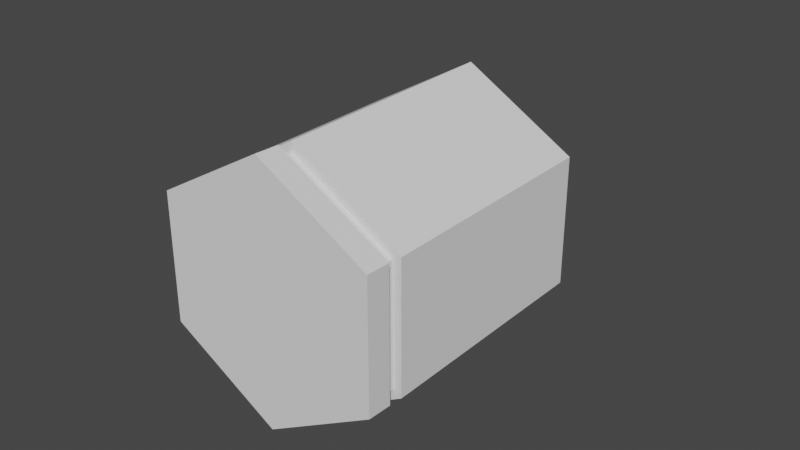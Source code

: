 # Source: Bullet.blend  (saved by Blender 3.2.14; exported with 4.5.12 LTS)
import bpy
from mathutils import Matrix  # noqa: F401  (used for matrix-valued properties, if any)

bpy.ops.wm.read_factory_settings(use_empty=True)
scene = bpy.context.scene
scene.name = 'Scene'

# ---- collections
col_collection = bpy.data.collections.new('Collection'); scene.collection.children.link(col_collection)

# ---- world
world_world = bpy.data.worlds.new('World'); scene.world = world_world
world_world.use_nodes = True; world_world.node_tree.nodes.clear()
_N = world_world.node_tree.nodes; _L = world_world.node_tree.links
n0 = _N.new('ShaderNodeOutputWorld'); n0.name = 'World Output'; n0.location = (300, 300)
n1 = _N.new('ShaderNodeBackground'); n1.name = 'Background'; n1.location = (10, 300)
n1.inputs[0].default_value = (0.05088, 0.05088, 0.05088, 1.0)
_L.new(n1.outputs[0], n0.inputs[0])
n0.is_active_output = True
world_world.color = (0.05088, 0.05088, 0.05088)
world_world.use_sun_shadow = False
world_world.sun_shadow_jitter_overblur = 0.0

# ---- meshes
me_cylinder = bpy.data.meshes.new('Cylinder')
me_cylinder.from_pydata([(-1.068e-09, 0.03942, 0.03697), (-1.611e-09, 0.01356, 0.06003), (0.03578, 0.01877, 0.03733), (0.01213, 0.006559, 0.06015), (0.03578, -0.02254, 0.03805), (0.01213, -0.007449, 0.06039), (-4.681e-09, -0.0432, 0.03841), (-2.836e-09, -0.01445, 0.06052), (-0.03578, -0.02254, 0.03805), (-0.01213, -0.007449, 0.06039), (-0.03578, 0.01877, 0.03733), (-0.01213, 0.006559, 0.06015), (-1.849e-09, 0.03824, -0.05061), (0.03578, 0.01758, -0.05025), (0.03578, -0.02373, -0.04953), (-5.462e-09, -0.04439, -0.04917), (-0.03578, -0.02373, -0.04953), (-0.03578, 0.01758, -0.05025), (-1.276e-09, 0.03596, -0.03792), (-1.536e-09, 0.03557, -0.04239), (-0.03312, 0.01644, -0.04217), (-0.03312, 0.01684, -0.03769), (-0.03312, -0.0214, -0.03724), (-0.03312, -0.0218, -0.04172), (-4.937e-09, -0.04093, -0.04149), (-4.676e-09, -0.04053, -0.03702), (0.03312, -0.0214, -0.03724), (0.03312, -0.0218, -0.04172), (0.03312, 0.01644, -0.04217), (0.03312, 0.01684, -0.03769), (-4.941e-09, -0.0436, -0.03675), (0.03578, -0.02294, -0.03711), (-5.201e-09, -0.04399, -0.04122), (0.03578, -0.02334, -0.04158), (0.03578, 0.01837, -0.03783), (-1.329e-09, 0.03903, -0.03819), (0.03578, 0.01798, -0.0423), (-1.589e-09, 0.03863, -0.04266), (-0.03578, 0.01837, -0.03783), (-0.03578, -0.02294, -0.03711), (-0.03578, 0.01798, -0.0423), (-0.03578, -0.02334, -0.04158)], [], [(0, 1, 3, 2), (2, 3, 5, 4), (4, 5, 7, 6), (6, 7, 9, 8), (3, 1, 11, 9, 7, 5), (8, 9, 11, 10), (10, 11, 1, 0), (40, 37, 12, 17), (12, 13, 14, 15, 16, 17), (32, 41, 16, 15), (36, 33, 14, 13), (41, 40, 17, 16), (37, 36, 13, 12), (33, 32, 15, 14), (4, 6, 30, 31), (26, 25, 24, 27), (0, 2, 34, 35), (18, 29, 28, 19), (8, 10, 38, 39), (22, 21, 20, 23), (2, 4, 31, 34), (29, 26, 27, 28), (6, 8, 39, 30), (25, 22, 23, 24), (10, 0, 35, 38), (21, 18, 19, 20), (25, 26, 31, 30), (27, 24, 32, 33), (29, 18, 35, 34), (19, 28, 36, 37), (21, 22, 39, 38), (23, 20, 40, 41), (26, 29, 34, 31), (28, 27, 33, 36), (22, 25, 30, 39), (24, 23, 41, 32), (18, 21, 38, 35), (20, 19, 37, 40)])
_uv = me_cylinder.uv_layers.new(name='UVMap')
_uv.uv.foreach_set('vector', [1.0, 0.5, 1.0, 1.0, 0.8333, 1.0, 0.8333, 0.5, 0.8333, 0.5, 0.8333, 1.0, 0.6667, 1.0, 0.6667, 0.5, 0.6667, 0.5, 0.6667, 1.0, 0.5, 1.0, 0.5, 0.5, 0.5, 0.5, 0.5, 1.0, 0.3333, 1.0, 0.3333, 0.5, 0.4578, 0.37, 0.25, 0.49, 0.04215, 0.37, 0.04215, 0.13, 0.25, 0.01, 0.4578, 0.13, 0.3333, 0.5, 0.3333, 1.0, 0.1667, 1.0, 0.1667, 0.5, 0.1667, 0.5, 0.1667, 1.0, -8.941e-08, 1.0, -8.941e-08, 0.5, 0.1667, 0.5, -8.941e-08, 0.5, -8.941e-08, 0.5, 0.1667, 0.5, 0.75, 0.49, 0.9578, 0.37, 0.9578, 0.13, 0.75, 0.01, 0.5422, 0.13, 0.5422, 0.37, 0.5, 0.5, 0.3333, 0.5, 0.3333, 0.5, 0.5, 0.5, 0.8333, 0.5, 0.6667, 0.5, 0.6667, 0.5, 0.8333, 0.5, 0.3333, 0.5, 0.1667, 0.5, 0.1667, 0.5, 0.3333, 0.5, 1.0, 0.5, 0.8333, 0.5, 0.8333, 0.5, 1.0, 0.5, 0.6667, 0.5, 0.5, 0.5, 0.5, 0.5, 0.6667, 0.5, 0.6667, 0.5, 0.5, 0.5, 0.5, 0.5, 0.6667, 0.5, 0.6667, 0.5, 0.5, 0.5, 0.5, 0.5, 0.6667, 0.5, 1.0, 0.5, 0.8333, 0.5, 0.8333, 0.5, 1.0, 0.5, 1.0, 0.5, 0.8333, 0.5, 0.8333, 0.5, 1.0, 0.5, 0.3333, 0.5, 0.1667, 0.5, 0.1667, 0.5, 0.3333, 0.5, 0.3333, 0.5, 0.1667, 0.5, 0.1667, 0.5, 0.3333, 0.5, 0.8333, 0.5, 0.6667, 0.5, 0.6667, 0.5, 0.8333, 0.5, 0.8333, 0.5, 0.6667, 0.5, 0.6667, 0.5, 0.8333, 0.5, 0.5, 0.5, 0.3333, 0.5, 0.3333, 0.5, 0.5, 0.5, 0.5, 0.5, 0.3333, 0.5, 0.3333, 0.5, 0.5, 0.5, 0.1667, 0.5, -8.941e-08, 0.5, -8.941e-08, 0.5, 0.1667, 0.5, 0.1667, 0.5, -8.941e-08, 0.5, -8.941e-08, 0.5, 0.1667, 0.5, 0.5, 0.5, 0.6667, 0.5, 0.6667, 0.5, 0.5, 0.5, 0.6667, 0.5, 0.5, 0.5, 0.5, 0.5, 0.6667, 0.5, 0.8333, 0.5, 1.0, 0.5, 1.0, 0.5, 0.8333, 0.5, 1.0, 0.5, 0.8333, 0.5, 0.8333, 0.5, 1.0, 0.5, 0.1667, 0.5, 0.3333, 0.5, 0.3333, 0.5, 0.1667, 0.5, 0.3333, 0.5, 0.1667, 0.5, 0.1667, 0.5, 0.3333, 0.5, 0.6667, 0.5, 0.8333, 0.5, 0.8333, 0.5, 0.6667, 0.5, 0.8333, 0.5, 0.6667, 0.5, 0.6667, 0.5, 0.8333, 0.5, 0.3333, 0.5, 0.5, 0.5, 0.5, 0.5, 0.3333, 0.5, 0.5, 0.5, 0.3333, 0.5, 0.3333, 0.5, 0.5, 0.5, -8.941e-08, 0.5, 0.1667, 0.5, 0.1667, 0.5, -8.941e-08, 0.5, 0.1667, 0.5, -8.941e-08, 0.5, -8.941e-08, 0.5, 0.1667, 0.5])
me_cylinder.update()

# ---- objects
ob_cylinder = bpy.data.objects.new('Cylinder', me_cylinder)

# ---- transforms, parenting, visibility, modifiers, constraints
ob_cylinder.location = (0.0, 0.0, 0.0)
ob_cylinder.rotation_euler = (-1.553, -0.0, 0.0)

# ---- collection membership
col_collection.objects.link(ob_cylinder)

# ---- scene / render settings (as saved in the file)
scene.frame_start = 1; scene.frame_end = 250; scene.frame_set(1)
scene.render.engine = 'BLENDER_EEVEE_NEXT'
scene.cycles.sampling_pattern = 'TABULATED_SOBOL'
scene.cycles.use_light_tree = False
scene.view_settings.view_transform = 'Filmic'
bpy.context.view_layer.update()

# ---- added for rendering (the .blend has no active camera and no usable light): camera, sun
cam_auto = bpy.data.cameras.new('AutoCamera')
cam_auto.lens = 50.0
cam_auto.sensor_width = 36.0
cam_auto.clip_end = 1000.0
ob_auto_camera = bpy.data.objects.new('AutoCamera', cam_auto)
scene.collection.objects.link(ob_auto_camera)
ob_auto_camera.location = (0.185045, -0.217143, 0.150604)
ob_auto_camera.rotation_euler = (1.09748, -7.21219e-08, 0.694738)
scene.camera = ob_auto_camera
light_auto_sun = bpy.data.lights.new('AutoSun', 'SUN')
light_auto_sun.energy = 3.0
light_auto_sun.angle = 0.0523599
ob_auto_sun = bpy.data.objects.new('AutoSun', light_auto_sun)
scene.collection.objects.link(ob_auto_sun)
ob_auto_sun.rotation_euler = (0.872665, 0.174533, 0.523599)
bpy.context.view_layer.update()
